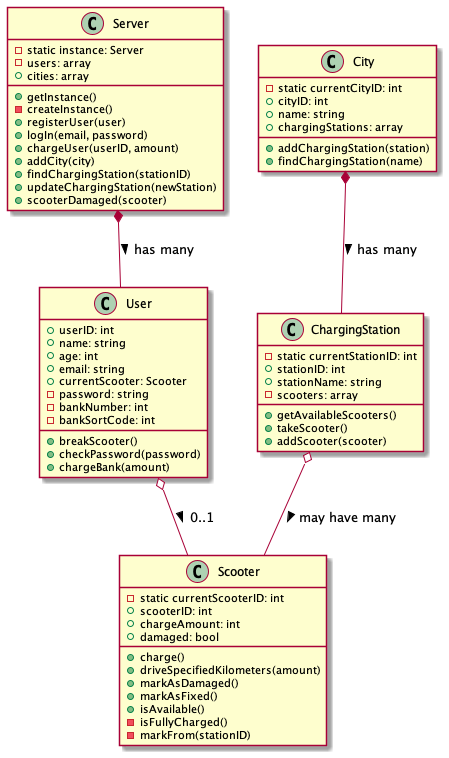

The diagram above was rendered by PlantUML. Its source (embedded in the PNG):
@startuml
class Server {
    - static instance: Server
    - users: array
    + cities: array
    + getInstance()
    - createInstance()
    + registerUser(user)
    + logIn(email, password)
    + chargeUser(userID, amount)
    + addCity(city)
    + findChargingStation(stationID)
    + updateChargingStation(newStation)
    + scooterDamaged(scooter)
}

class User {
    + userID: int
    + name: string
    + age: int
    + email: string
    + currentScooter: Scooter
    - password: string
    - bankNumber: int
    - bankSortCode: int
    + breakScooter()
    + checkPassword(password)
    + chargeBank(amount)
}

class Scooter {
    - static currentScooterID: int
    + scooterID: int
    + chargeAmount: int
    + damaged: bool
    + charge()
    + driveSpecifiedKilometers(amount)
    + markAsDamaged()
    + markAsFixed()
    + isAvailable()
    - isFullyCharged()
    - markFrom(stationID)
}

class ChargingStation {
    - static currentStationID: int
    + stationID: int
    + stationName: string
    - scooters: array
    + getAvailableScooters()
    + takeScooter()
    + addScooter(scooter)
}

class City {
    - static currentCityID: int
    + cityID: int
    + name: string
    + chargingStations: array
    + addChargingStation(station)
    + findChargingStation(name)
}

Server *-- User : has many >
City *-- ChargingStation : has many >
ChargingStation o-- Scooter : may have many >
User o-- Scooter : 0..1 >

@enduml